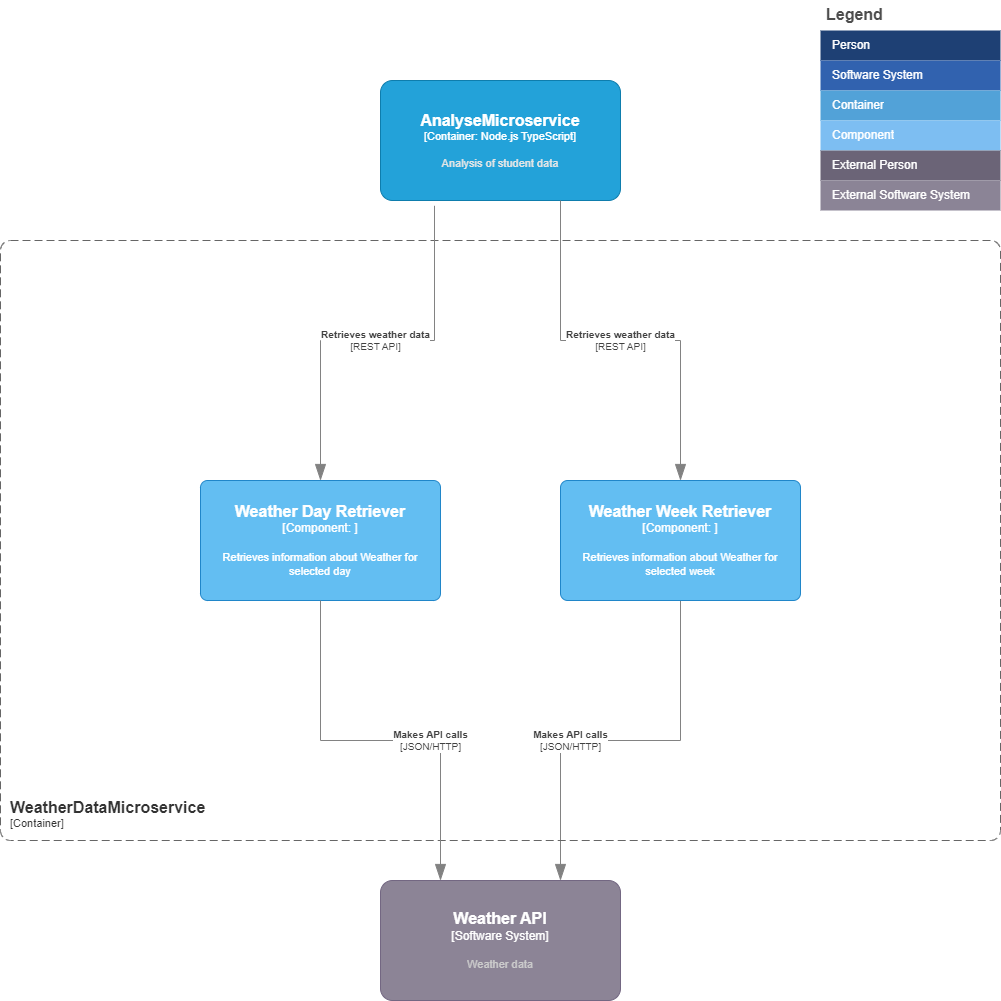

The diagram above was exported from draw.io. Its source (the exported page's mxGraphModel, read from the mxfile embedded in the PNG):
<mxGraphModel dx="2074" dy="1156" grid="1" gridSize="10" guides="1" tooltips="1" connect="1" arrows="1" fold="1" page="1" pageScale="1" pageWidth="1000" pageHeight="1000" math="0" shadow="0">
  <root>
    <mxCell id="0" />
    <mxCell id="1" parent="0" />
    <mxCell id="h7xw6Ty8OL920t1A10rX-7" value="Legend" style="shape=table;startSize=30;container=1;collapsible=0;childLayout=tableLayout;fontSize=16;align=left;verticalAlign=top;fillColor=none;strokeColor=none;fontColor=#4D4D4D;fontStyle=1;spacingLeft=6;spacing=0;resizable=0;" parent="1" vertex="1">
      <mxGeometry x="820" width="180" height="210" as="geometry" />
    </mxCell>
    <mxCell id="h7xw6Ty8OL920t1A10rX-8" value="" style="shape=tableRow;horizontal=0;startSize=0;swimlaneHead=0;swimlaneBody=0;strokeColor=inherit;top=0;left=0;bottom=0;right=0;collapsible=0;dropTarget=0;fillColor=none;points=[[0,0.5],[1,0.5]];portConstraint=eastwest;fontSize=12;" parent="h7xw6Ty8OL920t1A10rX-7" vertex="1">
      <mxGeometry y="30" width="180" height="30" as="geometry" />
    </mxCell>
    <mxCell id="h7xw6Ty8OL920t1A10rX-9" value="Person" style="shape=partialRectangle;html=1;whiteSpace=wrap;connectable=0;strokeColor=inherit;overflow=hidden;fillColor=#1E4074;top=0;left=0;bottom=0;right=0;pointerEvents=1;fontSize=12;align=left;fontColor=#FFFFFF;gradientColor=none;spacingLeft=10;spacingRight=4;" parent="h7xw6Ty8OL920t1A10rX-8" vertex="1">
      <mxGeometry width="180" height="30" as="geometry">
        <mxRectangle width="180" height="30" as="alternateBounds" />
      </mxGeometry>
    </mxCell>
    <mxCell id="h7xw6Ty8OL920t1A10rX-10" value="" style="shape=tableRow;horizontal=0;startSize=0;swimlaneHead=0;swimlaneBody=0;strokeColor=inherit;top=0;left=0;bottom=0;right=0;collapsible=0;dropTarget=0;fillColor=none;points=[[0,0.5],[1,0.5]];portConstraint=eastwest;fontSize=12;" parent="h7xw6Ty8OL920t1A10rX-7" vertex="1">
      <mxGeometry y="60" width="180" height="30" as="geometry" />
    </mxCell>
    <mxCell id="h7xw6Ty8OL920t1A10rX-11" value="Software System" style="shape=partialRectangle;html=1;whiteSpace=wrap;connectable=0;strokeColor=inherit;overflow=hidden;fillColor=#3162AF;top=0;left=0;bottom=0;right=0;pointerEvents=1;fontSize=12;align=left;fontColor=#FFFFFF;gradientColor=none;spacingLeft=10;spacingRight=4;" parent="h7xw6Ty8OL920t1A10rX-10" vertex="1">
      <mxGeometry width="180" height="30" as="geometry">
        <mxRectangle width="180" height="30" as="alternateBounds" />
      </mxGeometry>
    </mxCell>
    <mxCell id="h7xw6Ty8OL920t1A10rX-12" value="" style="shape=tableRow;horizontal=0;startSize=0;swimlaneHead=0;swimlaneBody=0;strokeColor=inherit;top=0;left=0;bottom=0;right=0;collapsible=0;dropTarget=0;fillColor=none;points=[[0,0.5],[1,0.5]];portConstraint=eastwest;fontSize=12;" parent="h7xw6Ty8OL920t1A10rX-7" vertex="1">
      <mxGeometry y="90" width="180" height="30" as="geometry" />
    </mxCell>
    <mxCell id="h7xw6Ty8OL920t1A10rX-13" value="Container" style="shape=partialRectangle;html=1;whiteSpace=wrap;connectable=0;strokeColor=inherit;overflow=hidden;fillColor=#52a2d8;top=0;left=0;bottom=0;right=0;pointerEvents=1;fontSize=12;align=left;fontColor=#FFFFFF;gradientColor=none;spacingLeft=10;spacingRight=4;" parent="h7xw6Ty8OL920t1A10rX-12" vertex="1">
      <mxGeometry width="180" height="30" as="geometry">
        <mxRectangle width="180" height="30" as="alternateBounds" />
      </mxGeometry>
    </mxCell>
    <mxCell id="h7xw6Ty8OL920t1A10rX-14" value="" style="shape=tableRow;horizontal=0;startSize=0;swimlaneHead=0;swimlaneBody=0;strokeColor=inherit;top=0;left=0;bottom=0;right=0;collapsible=0;dropTarget=0;fillColor=none;points=[[0,0.5],[1,0.5]];portConstraint=eastwest;fontSize=12;" parent="h7xw6Ty8OL920t1A10rX-7" vertex="1">
      <mxGeometry y="120" width="180" height="30" as="geometry" />
    </mxCell>
    <mxCell id="h7xw6Ty8OL920t1A10rX-15" value="Component" style="shape=partialRectangle;html=1;whiteSpace=wrap;connectable=0;strokeColor=inherit;overflow=hidden;fillColor=#7dbef2;top=0;left=0;bottom=0;right=0;pointerEvents=1;fontSize=12;align=left;fontColor=#FFFFFF;gradientColor=none;spacingLeft=10;spacingRight=4;" parent="h7xw6Ty8OL920t1A10rX-14" vertex="1">
      <mxGeometry width="180" height="30" as="geometry">
        <mxRectangle width="180" height="30" as="alternateBounds" />
      </mxGeometry>
    </mxCell>
    <mxCell id="h7xw6Ty8OL920t1A10rX-16" value="" style="shape=tableRow;horizontal=0;startSize=0;swimlaneHead=0;swimlaneBody=0;strokeColor=inherit;top=0;left=0;bottom=0;right=0;collapsible=0;dropTarget=0;fillColor=none;points=[[0,0.5],[1,0.5]];portConstraint=eastwest;fontSize=12;" parent="h7xw6Ty8OL920t1A10rX-7" vertex="1">
      <mxGeometry y="150" width="180" height="30" as="geometry" />
    </mxCell>
    <mxCell id="h7xw6Ty8OL920t1A10rX-17" value="External Person" style="shape=partialRectangle;html=1;whiteSpace=wrap;connectable=0;strokeColor=inherit;overflow=hidden;fillColor=#6b6477;top=0;left=0;bottom=0;right=0;pointerEvents=1;fontSize=12;align=left;fontColor=#FFFFFF;gradientColor=none;spacingLeft=10;spacingRight=4;" parent="h7xw6Ty8OL920t1A10rX-16" vertex="1">
      <mxGeometry width="180" height="30" as="geometry">
        <mxRectangle width="180" height="30" as="alternateBounds" />
      </mxGeometry>
    </mxCell>
    <mxCell id="h7xw6Ty8OL920t1A10rX-18" value="" style="shape=tableRow;horizontal=0;startSize=0;swimlaneHead=0;swimlaneBody=0;strokeColor=inherit;top=0;left=0;bottom=0;right=0;collapsible=0;dropTarget=0;fillColor=none;points=[[0,0.5],[1,0.5]];portConstraint=eastwest;fontSize=12;" parent="h7xw6Ty8OL920t1A10rX-7" vertex="1">
      <mxGeometry y="180" width="180" height="30" as="geometry" />
    </mxCell>
    <mxCell id="h7xw6Ty8OL920t1A10rX-19" value="External Software System" style="shape=partialRectangle;html=1;whiteSpace=wrap;connectable=0;strokeColor=inherit;overflow=hidden;fillColor=#8b8496;top=0;left=0;bottom=0;right=0;pointerEvents=1;fontSize=12;align=left;fontColor=#FFFFFF;gradientColor=none;spacingLeft=10;spacingRight=4;" parent="h7xw6Ty8OL920t1A10rX-18" vertex="1">
      <mxGeometry width="180" height="30" as="geometry">
        <mxRectangle width="180" height="30" as="alternateBounds" />
      </mxGeometry>
    </mxCell>
    <object placeholders="1" c4Type="Relationship" c4Technology="JSON/HTTP" c4Description="Makes API calls" label="&lt;div style=&quot;text-align: left&quot;&gt;&lt;div style=&quot;text-align: center&quot;&gt;&lt;b&gt;%c4Description%&lt;/b&gt;&lt;/div&gt;&lt;div style=&quot;text-align: center&quot;&gt;[%c4Technology%]&lt;/div&gt;&lt;/div&gt;" id="TQy3ONBWAVOfGSew2pR4-4">
      <mxCell style="endArrow=blockThin;html=1;fontSize=10;fontColor=#404040;strokeWidth=1;endFill=1;strokeColor=#828282;elbow=vertical;metaEdit=1;endSize=14;startSize=14;jumpStyle=arc;jumpSize=16;rounded=0;edgeStyle=orthogonalEdgeStyle;entryX=0.75;entryY=0;entryDx=0;entryDy=0;entryPerimeter=0;exitX=0.5;exitY=1;exitDx=0;exitDy=0;exitPerimeter=0;" parent="1" source="5eSeleNnfP9W4U5uBTMB-8" target="5tHErDX48SthOYbwkFC7-1" edge="1">
        <mxGeometry x="0.25" width="240" relative="1" as="geometry">
          <mxPoint x="500" y="800" as="sourcePoint" />
          <mxPoint x="500" y="880" as="targetPoint" />
          <mxPoint as="offset" />
        </mxGeometry>
      </mxCell>
    </object>
    <object placeholders="1" c4Name="WeatherDataMicroservice" c4Type="ContainerScopeBoundary" c4Application="Container" label="&lt;font style=&quot;font-size: 16px&quot;&gt;&lt;b&gt;&lt;div style=&quot;text-align: left&quot;&gt;%c4Name%&lt;/div&gt;&lt;/b&gt;&lt;/font&gt;&lt;div style=&quot;text-align: left&quot;&gt;[%c4Application%]&lt;/div&gt;" id="fCNcx8UMlEbUueLoocb2-1">
      <mxCell style="rounded=1;fontSize=11;whiteSpace=wrap;html=1;dashed=1;arcSize=20;fillColor=none;strokeColor=#666666;fontColor=#333333;labelBackgroundColor=none;align=left;verticalAlign=bottom;labelBorderColor=none;spacingTop=0;spacing=10;dashPattern=8 4;metaEdit=1;rotatable=0;perimeter=rectanglePerimeter;noLabel=0;labelPadding=0;allowArrows=0;connectable=0;expand=0;recursiveResize=0;editable=1;pointerEvents=0;absoluteArcSize=1;points=[[0.25,0,0],[0.5,0,0],[0.75,0,0],[1,0.25,0],[1,0.5,0],[1,0.75,0],[0.75,1,0],[0.5,1,0],[0.25,1,0],[0,0.75,0],[0,0.5,0],[0,0.25,0]];" parent="1" vertex="1">
        <mxGeometry y="240" width="1000" height="600" as="geometry" />
      </mxCell>
    </object>
    <object placeholders="1" c4Name="Weather API" c4Type="Software System" c4Description="Weather data" label="&lt;font style=&quot;font-size: 16px&quot;&gt;&lt;b&gt;%c4Name%&lt;/b&gt;&lt;/font&gt;&lt;div&gt;[%c4Type%]&lt;/div&gt;&lt;br&gt;&lt;div&gt;&lt;font style=&quot;font-size: 11px&quot;&gt;&lt;font color=&quot;#cccccc&quot;&gt;%c4Description%&lt;/font&gt;&lt;/div&gt;" id="5tHErDX48SthOYbwkFC7-1">
      <mxCell style="rounded=1;whiteSpace=wrap;html=1;labelBackgroundColor=none;fillColor=#8C8496;fontColor=#ffffff;align=center;arcSize=10;strokeColor=#736782;metaEdit=1;resizable=0;points=[[0.25,0,0],[0.5,0,0],[0.75,0,0],[1,0.25,0],[1,0.5,0],[1,0.75,0],[0.75,1,0],[0.5,1,0],[0.25,1,0],[0,0.75,0],[0,0.5,0],[0,0.25,0]];" parent="1" vertex="1">
        <mxGeometry x="380" y="880" width="240" height="120" as="geometry" />
      </mxCell>
    </object>
    <object placeholders="1" c4Name="AnalyseMicroservice" c4Type="Container" c4Technology="Node.js TypeScript" c4Description="Analysis of student data" label="&lt;font style=&quot;font-size: 16px&quot;&gt;&lt;b&gt;%c4Name%&lt;/b&gt;&lt;/font&gt;&lt;div&gt;[%c4Type%: %c4Technology%]&lt;/div&gt;&lt;br&gt;&lt;div&gt;&lt;font style=&quot;font-size: 11px&quot;&gt;&lt;font color=&quot;#E6E6E6&quot;&gt;%c4Description%&lt;/font&gt;&lt;/div&gt;" id="5eSeleNnfP9W4U5uBTMB-1">
      <mxCell style="rounded=1;whiteSpace=wrap;html=1;fontSize=11;labelBackgroundColor=none;fillColor=#23A2D9;fontColor=#ffffff;align=center;arcSize=10;strokeColor=#0E7DAD;metaEdit=1;resizable=0;points=[[0.25,0,0],[0.5,0,0],[0.75,0,0],[1,0.25,0],[1,0.5,0],[1,0.75,0],[0.75,1,0],[0.5,1,0],[0.25,1,0],[0,0.75,0],[0,0.5,0],[0,0.25,0]];" parent="1" vertex="1">
        <mxGeometry x="380" y="80" width="240" height="120" as="geometry" />
      </mxCell>
    </object>
    <object placeholders="1" c4Name="Weather Day Retriever" c4Type="Component" c4Technology="" c4Description="Retrieves information about Weather for selected day" label="&lt;font style=&quot;font-size: 16px&quot;&gt;&lt;b&gt;%c4Name%&lt;/b&gt;&lt;/font&gt;&lt;div&gt;[%c4Type%: %c4Technology%]&lt;/div&gt;&lt;br&gt;&lt;div&gt;&lt;font style=&quot;font-size: 11px&quot;&gt;%c4Description%&lt;/font&gt;&lt;/div&gt;" id="5eSeleNnfP9W4U5uBTMB-4">
      <mxCell style="rounded=1;whiteSpace=wrap;html=1;labelBackgroundColor=none;fillColor=#63BEF2;fontColor=#ffffff;align=center;arcSize=6;strokeColor=#2086C9;metaEdit=1;resizable=0;points=[[0.25,0,0],[0.5,0,0],[0.75,0,0],[1,0.25,0],[1,0.5,0],[1,0.75,0],[0.75,1,0],[0.5,1,0],[0.25,1,0],[0,0.75,0],[0,0.5,0],[0,0.25,0]];" parent="1" vertex="1">
        <mxGeometry x="200" y="480" width="240" height="120" as="geometry" />
      </mxCell>
    </object>
    <object placeholders="1" c4Name="Weather Week Retriever" c4Type="Component" c4Technology="" c4Description="Retrieves information about Weather for selected week" label="&lt;font style=&quot;font-size: 16px&quot;&gt;&lt;b&gt;%c4Name%&lt;/b&gt;&lt;/font&gt;&lt;div&gt;[%c4Type%: %c4Technology%]&lt;/div&gt;&lt;br&gt;&lt;div&gt;&lt;font style=&quot;font-size: 11px&quot;&gt;%c4Description%&lt;/font&gt;&lt;/div&gt;" id="5eSeleNnfP9W4U5uBTMB-8">
      <mxCell style="rounded=1;whiteSpace=wrap;html=1;labelBackgroundColor=none;fillColor=#63BEF2;fontColor=#ffffff;align=center;arcSize=6;strokeColor=#2086C9;metaEdit=1;resizable=0;points=[[0.25,0,0],[0.5,0,0],[0.75,0,0],[1,0.25,0],[1,0.5,0],[1,0.75,0],[0.75,1,0],[0.5,1,0],[0.25,1,0],[0,0.75,0],[0,0.5,0],[0,0.25,0]];" parent="1" vertex="1">
        <mxGeometry x="560" y="480" width="240" height="120" as="geometry" />
      </mxCell>
    </object>
    <object placeholders="1" c4Type="Relationship" c4Technology="JSON/HTTP" c4Description="Makes API calls" label="&lt;div style=&quot;text-align: left&quot;&gt;&lt;div style=&quot;text-align: center&quot;&gt;&lt;b&gt;%c4Description%&lt;/b&gt;&lt;/div&gt;&lt;div style=&quot;text-align: center&quot;&gt;[%c4Technology%]&lt;/div&gt;&lt;/div&gt;" id="873uZm2FO_cZlGGFAuZO-3">
      <mxCell style="endArrow=blockThin;html=1;fontSize=10;fontColor=#404040;strokeWidth=1;endFill=1;strokeColor=#828282;elbow=vertical;metaEdit=1;endSize=14;startSize=14;jumpStyle=arc;jumpSize=16;rounded=0;edgeStyle=orthogonalEdgeStyle;entryX=0.25;entryY=0;entryDx=0;entryDy=0;entryPerimeter=0;exitX=0.5;exitY=1;exitDx=0;exitDy=0;exitPerimeter=0;" parent="1" source="5eSeleNnfP9W4U5uBTMB-4" target="5tHErDX48SthOYbwkFC7-1" edge="1">
        <mxGeometry x="0.25" width="240" relative="1" as="geometry">
          <mxPoint x="530" y="830" as="sourcePoint" />
          <mxPoint x="530" y="910" as="targetPoint" />
          <mxPoint as="offset" />
        </mxGeometry>
      </mxCell>
    </object>
    <object placeholders="1" c4Type="Relationship" c4Technology="REST API" c4Description="Retrieves weather data" label="&lt;div style=&quot;text-align: left&quot;&gt;&lt;div style=&quot;text-align: center&quot;&gt;&lt;b&gt;%c4Description%&lt;/b&gt;&lt;/div&gt;&lt;div style=&quot;text-align: center&quot;&gt;[%c4Technology%]&lt;/div&gt;&lt;/div&gt;" id="873uZm2FO_cZlGGFAuZO-11">
      <mxCell style="endArrow=blockThin;html=1;fontSize=10;fontColor=#404040;strokeWidth=1;endFill=1;strokeColor=#828282;elbow=vertical;metaEdit=1;endSize=14;startSize=14;jumpStyle=arc;jumpSize=16;rounded=0;edgeStyle=orthogonalEdgeStyle;exitX=0.75;exitY=1;exitDx=0;exitDy=0;exitPerimeter=0;entryX=0.5;entryY=0;entryDx=0;entryDy=0;entryPerimeter=0;" parent="1" source="5eSeleNnfP9W4U5uBTMB-1" target="5eSeleNnfP9W4U5uBTMB-8" edge="1">
        <mxGeometry width="240" relative="1" as="geometry">
          <mxPoint x="380" y="590" as="sourcePoint" />
          <mxPoint x="620" y="590" as="targetPoint" />
        </mxGeometry>
      </mxCell>
    </object>
    <object placeholders="1" c4Type="Relationship" c4Technology="REST API" c4Description="Retrieves weather data" label="&lt;div style=&quot;text-align: left&quot;&gt;&lt;div style=&quot;text-align: center&quot;&gt;&lt;b&gt;%c4Description%&lt;/b&gt;&lt;/div&gt;&lt;div style=&quot;text-align: center&quot;&gt;[%c4Technology%]&lt;/div&gt;&lt;/div&gt;" id="873uZm2FO_cZlGGFAuZO-12">
      <mxCell style="endArrow=blockThin;html=1;fontSize=10;fontColor=#404040;strokeWidth=1;endFill=1;strokeColor=#828282;elbow=vertical;metaEdit=1;endSize=14;startSize=14;jumpStyle=arc;jumpSize=16;rounded=0;edgeStyle=orthogonalEdgeStyle;exitX=0.225;exitY=1.044;exitDx=0;exitDy=0;exitPerimeter=0;entryX=0.5;entryY=0;entryDx=0;entryDy=0;entryPerimeter=0;" parent="1" source="5eSeleNnfP9W4U5uBTMB-1" target="5eSeleNnfP9W4U5uBTMB-4" edge="1">
        <mxGeometry width="240" relative="1" as="geometry">
          <mxPoint x="380" y="420" as="sourcePoint" />
          <mxPoint x="620" y="420" as="targetPoint" />
        </mxGeometry>
      </mxCell>
    </object>
  </root>
</mxGraphModel>